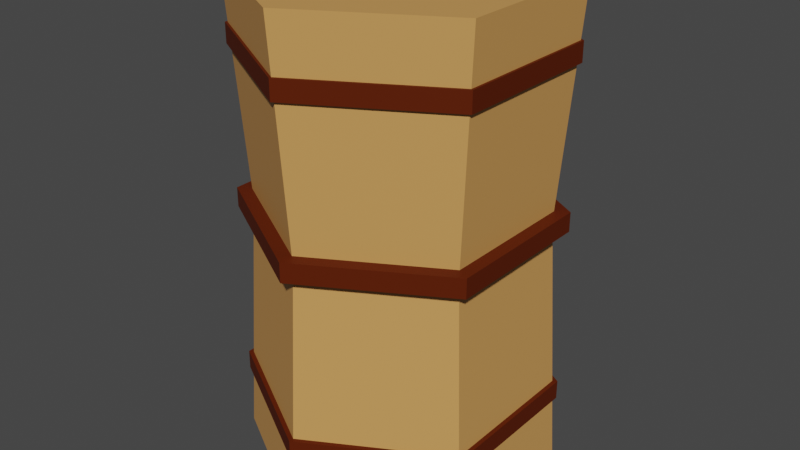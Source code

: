 # Source: thatch.blend  (saved by Blender 2.92.15; exported with 4.5.12 LTS)
import bpy
from mathutils import Matrix  # noqa: F401  (used for matrix-valued properties, if any)

bpy.ops.wm.read_factory_settings(use_empty=True)
scene = bpy.context.scene
scene.name = 'Scene'

# ---- collections
col_collection = bpy.data.collections.new('Collection'); scene.collection.children.link(col_collection)

# ---- materials (node trees are filled in below, after node groups)
mat_thatch = bpy.data.materials.new('Thatch')
mat_thatch.use_transparent_shadow = False
mat_thatchstrap = bpy.data.materials.new('ThatchStrap')
mat_thatchstrap.use_transparent_shadow = False
mat_thatchstrap_001 = bpy.data.materials.new('ThatchStrap.001')
mat_thatchstrap_001.use_transparent_shadow = False
mat_thatchstrap_002 = bpy.data.materials.new('ThatchStrap.002')
mat_thatchstrap_002.use_transparent_shadow = False

# ---- material node trees
mat_thatch.use_nodes = True; mat_thatch.node_tree.nodes.clear()
_N = mat_thatch.node_tree.nodes; _L = mat_thatch.node_tree.links
n0 = _N.new('ShaderNodeBsdfPrincipled'); n0.name = 'Principled BSDF'; n0.location = (10, 300)
n0.distribution = 'GGX'
n0.subsurface_method = 'BURLEY'
n0.inputs[0].default_value = (0.6573, 0.3254, 0.09602, 1.0)
n0.inputs[3].default_value = 1.45
n0.inputs[27].default_value = (0.0, 0.0, 0.0, 1.0)
n0.inputs[28].default_value = 1.0
n1 = _N.new('ShaderNodeOutputMaterial'); n1.name = 'Material Output'; n1.location = (300, 300)
_L.new(n0.outputs[0], n1.inputs[0])
n1.is_active_output = True
mat_thatchstrap.use_nodes = True; mat_thatchstrap.node_tree.nodes.clear()
_N = mat_thatchstrap.node_tree.nodes; _L = mat_thatchstrap.node_tree.links
n0 = _N.new('ShaderNodeBsdfPrincipled'); n0.name = 'Principled BSDF'; n0.location = (10, 300)
n0.distribution = 'GGX'
n0.subsurface_method = 'BURLEY'
n0.inputs[0].default_value = (0.09973, 0.01521, 0.002503, 1.0)
n0.inputs[3].default_value = 1.45
n0.inputs[13].default_value = 0.1
n0.inputs[27].default_value = (0.0, 0.0, 0.0, 1.0)
n0.inputs[28].default_value = 1.0
n1 = _N.new('ShaderNodeOutputMaterial'); n1.name = 'Material Output'; n1.location = (300, 300)
_L.new(n0.outputs[0], n1.inputs[0])
n1.is_active_output = True
mat_thatchstrap_001.use_nodes = True; mat_thatchstrap_001.node_tree.nodes.clear()
_N = mat_thatchstrap_001.node_tree.nodes; _L = mat_thatchstrap_001.node_tree.links
n0 = _N.new('ShaderNodeBsdfPrincipled'); n0.name = 'Principled BSDF'; n0.location = (10, 300)
n0.distribution = 'GGX'
n0.subsurface_method = 'BURLEY'
n0.inputs[0].default_value = (0.09973, 0.01521, 0.002503, 1.0)
n0.inputs[3].default_value = 1.45
n0.inputs[13].default_value = 0.1
n0.inputs[27].default_value = (0.0, 0.0, 0.0, 1.0)
n0.inputs[28].default_value = 1.0
n1 = _N.new('ShaderNodeOutputMaterial'); n1.name = 'Material Output'; n1.location = (300, 300)
_L.new(n0.outputs[0], n1.inputs[0])
n1.is_active_output = True
mat_thatchstrap_002.use_nodes = True; mat_thatchstrap_002.node_tree.nodes.clear()
_N = mat_thatchstrap_002.node_tree.nodes; _L = mat_thatchstrap_002.node_tree.links
n0 = _N.new('ShaderNodeBsdfPrincipled'); n0.name = 'Principled BSDF'; n0.location = (10, 300)
n0.distribution = 'GGX'
n0.subsurface_method = 'BURLEY'
n0.inputs[0].default_value = (0.09973, 0.01521, 0.002503, 1.0)
n0.inputs[3].default_value = 1.45
n0.inputs[13].default_value = 0.1
n0.inputs[27].default_value = (0.0, 0.0, 0.0, 1.0)
n0.inputs[28].default_value = 1.0
n1 = _N.new('ShaderNodeOutputMaterial'); n1.name = 'Material Output'; n1.location = (300, 300)
_L.new(n0.outputs[0], n1.inputs[0])
n1.is_active_output = True

# ---- world
world_world = bpy.data.worlds.new('World'); scene.world = world_world
world_world.use_nodes = True; world_world.node_tree.nodes.clear()
_N = world_world.node_tree.nodes; _L = world_world.node_tree.links
n0 = _N.new('ShaderNodeOutputWorld'); n0.name = 'World Output'; n0.location = (300, 300)
n1 = _N.new('ShaderNodeBackground'); n1.name = 'Background'; n1.location = (10, 300)
n1.inputs[0].default_value = (0.05088, 0.05088, 0.05088, 1.0)
_L.new(n1.outputs[0], n0.inputs[0])
n0.is_active_output = True
world_world.color = (0.05088, 0.05088, 0.05088)
world_world.use_sun_shadow = False
world_world.sun_shadow_jitter_overblur = 0.0

# ---- meshes
me_cylinder = bpy.data.meshes.new('Cylinder')
me_cylinder.from_pydata([(0.0, 1.0, -1.0), (-1.981e-09, 0.9003, 0.3327), (0.866, 0.5, -1.0), (0.7797, 0.4501, 0.3327), (0.866, -0.5, -1.0), (0.7797, -0.4501, 0.3327), (-8.742e-08, -1.0, -1.0), (-8.069e-08, -0.9003, 0.3327), (-0.866, -0.5, -1.0), (-0.7797, -0.4501, 0.3327), (-0.866, 0.5, -1.0), (-0.7797, 0.4501, 0.3327), (0.8746, 0.505, 1.488), (7.678e-09, 1.01, 1.488), (0.8746, -0.505, 1.488), (-8.061e-08, -1.01, 1.488), (-0.8746, -0.505, 1.488), (-0.8746, 0.505, 1.488)], [], [(0, 1, 3, 2), (2, 3, 5, 4), (4, 5, 7, 6), (6, 7, 9, 8), (9, 7, 15, 16), (8, 9, 11, 10), (10, 11, 1, 0), (0, 2, 4, 6, 8, 10), (12, 13, 17, 16, 15, 14), (5, 3, 12, 14), (11, 9, 16, 17), (3, 1, 13, 12), (7, 5, 14, 15), (1, 11, 17, 13)])
_uv = me_cylinder.uv_layers.new(name='UVMap')
_uv.uv.foreach_set('vector', [1.0, 0.5, 1.0, 1.0, 0.8333, 1.0, 0.8333, 0.5, 0.8333, 0.5, 0.8333, 1.0, 0.6667, 1.0, 0.6667, 0.5, 0.6667, 0.5, 0.6667, 1.0, 0.5, 1.0, 0.5, 0.5, 0.5, 0.5, 0.5, 1.0, 0.3333, 1.0, 0.3333, 0.5, 0.3333, 1.0, 0.5, 1.0, 0.5, 1.0, 0.3333, 1.0, 0.3333, 0.5, 0.3333, 1.0, 0.1667, 1.0, 0.1667, 0.5, 0.1667, 0.5, 0.1667, 1.0, -8.941e-08, 1.0, -8.941e-08, 0.5, 0.75, 0.49, 0.9578, 0.37, 0.9578, 0.13, 0.75, 0.01, 0.5422, 0.13, 0.5422, 0.37, 0.4578, 0.37, 0.25, 0.49, 0.04215, 0.37, 0.04215, 0.13, 0.25, 0.01, 0.4578, 0.13, 0.6667, 1.0, 0.8333, 1.0, 0.8333, 1.0, 0.6667, 1.0, 0.1667, 1.0, 0.3333, 1.0, 0.3333, 1.0, 0.1667, 1.0, 0.8333, 1.0, 1.0, 1.0, 1.0, 1.0, 0.8333, 1.0, 0.5, 1.0, 0.6667, 1.0, 0.6667, 1.0, 0.5, 1.0, -8.941e-08, 1.0, 0.1667, 1.0, 0.1667, 1.0, -8.941e-08, 1.0])
me_cylinder.materials.append(mat_thatch)
me_cylinder.use_remesh_fix_poles = True
me_cylinder.use_remesh_preserve_attributes = False
me_cylinder.use_mirror_vertex_groups = False
me_cylinder.update()
me_cylinder_001 = bpy.data.meshes.new('Cylinder.001')
me_cylinder_001.from_pydata([(0.0, 1.0, -1.0), (0.0, 1.0, 1.0), (0.866, 0.5, -1.0), (0.866, 0.5, 1.0), (0.866, -0.5, -1.0), (0.866, -0.5, 1.0), (-8.742e-08, -1.0, -1.0), (-8.742e-08, -1.0, 1.0), (-0.866, -0.5, -1.0), (-0.866, -0.5, 1.0), (-0.866, 0.5, -1.0), (-0.866, 0.5, 1.0)], [], [(0, 1, 3, 2), (2, 3, 5, 4), (4, 5, 7, 6), (6, 7, 9, 8), (3, 1, 11, 9, 7, 5), (8, 9, 11, 10), (10, 11, 1, 0), (0, 2, 4, 6, 8, 10)])
_uv = me_cylinder_001.uv_layers.new(name='UVMap')
_uv.uv.foreach_set('vector', [1.0, 0.5, 1.0, 1.0, 0.8333, 1.0, 0.8333, 0.5, 0.8333, 0.5, 0.8333, 1.0, 0.6667, 1.0, 0.6667, 0.5, 0.6667, 0.5, 0.6667, 1.0, 0.5, 1.0, 0.5, 0.5, 0.5, 0.5, 0.5, 1.0, 0.3333, 1.0, 0.3333, 0.5, 0.4578, 0.37, 0.25, 0.49, 0.04215, 0.37, 0.04215, 0.13, 0.25, 0.01, 0.4578, 0.13, 0.3333, 0.5, 0.3333, 1.0, 0.1667, 1.0, 0.1667, 0.5, 0.1667, 0.5, 0.1667, 1.0, -8.941e-08, 1.0, -8.941e-08, 0.5, 0.75, 0.49, 0.9578, 0.37, 0.9578, 0.13, 0.75, 0.01, 0.5422, 0.13, 0.5422, 0.37])
me_cylinder_001.materials.append(mat_thatchstrap)
me_cylinder_001.use_remesh_fix_poles = True
me_cylinder_001.use_remesh_preserve_attributes = False
me_cylinder_001.use_mirror_vertex_groups = False
me_cylinder_001.update()
me_cylinder_002 = bpy.data.meshes.new('Cylinder.002')
me_cylinder_002.from_pydata([(0.0, 1.0, -1.0), (0.0, 1.0, 1.0), (0.866, 0.5, -1.0), (0.866, 0.5, 1.0), (0.866, -0.5, -1.0), (0.866, -0.5, 1.0), (-8.742e-08, -1.0, -1.0), (-8.742e-08, -1.0, 1.0), (-0.866, -0.5, -1.0), (-0.866, -0.5, 1.0), (-0.866, 0.5, -1.0), (-0.866, 0.5, 1.0)], [], [(0, 1, 3, 2), (2, 3, 5, 4), (4, 5, 7, 6), (6, 7, 9, 8), (3, 1, 11, 9, 7, 5), (8, 9, 11, 10), (10, 11, 1, 0), (0, 2, 4, 6, 8, 10)])
_uv = me_cylinder_002.uv_layers.new(name='UVMap')
_uv.uv.foreach_set('vector', [1.0, 0.5, 1.0, 1.0, 0.8333, 1.0, 0.8333, 0.5, 0.8333, 0.5, 0.8333, 1.0, 0.6667, 1.0, 0.6667, 0.5, 0.6667, 0.5, 0.6667, 1.0, 0.5, 1.0, 0.5, 0.5, 0.5, 0.5, 0.5, 1.0, 0.3333, 1.0, 0.3333, 0.5, 0.4578, 0.37, 0.25, 0.49, 0.04215, 0.37, 0.04215, 0.13, 0.25, 0.01, 0.4578, 0.13, 0.3333, 0.5, 0.3333, 1.0, 0.1667, 1.0, 0.1667, 0.5, 0.1667, 0.5, 0.1667, 1.0, -8.941e-08, 1.0, -8.941e-08, 0.5, 0.75, 0.49, 0.9578, 0.37, 0.9578, 0.13, 0.75, 0.01, 0.5422, 0.13, 0.5422, 0.37])
me_cylinder_002.materials.append(mat_thatchstrap_001)
me_cylinder_002.use_remesh_fix_poles = True
me_cylinder_002.use_remesh_preserve_attributes = False
me_cylinder_002.use_mirror_vertex_groups = False
me_cylinder_002.update()
me_cylinder_003 = bpy.data.meshes.new('Cylinder.003')
me_cylinder_003.from_pydata([(0.0, 1.0, -1.0), (0.0, 1.0, 1.0), (0.866, 0.5, -1.0), (0.866, 0.5, 1.0), (0.866, -0.5, -1.0), (0.866, -0.5, 1.0), (-8.742e-08, -1.0, -1.0), (-8.742e-08, -1.0, 1.0), (-0.866, -0.5, -1.0), (-0.866, -0.5, 1.0), (-0.866, 0.5, -1.0), (-0.866, 0.5, 1.0)], [], [(0, 1, 3, 2), (2, 3, 5, 4), (4, 5, 7, 6), (6, 7, 9, 8), (3, 1, 11, 9, 7, 5), (8, 9, 11, 10), (10, 11, 1, 0), (0, 2, 4, 6, 8, 10)])
_uv = me_cylinder_003.uv_layers.new(name='UVMap')
_uv.uv.foreach_set('vector', [1.0, 0.5, 1.0, 1.0, 0.8333, 1.0, 0.8333, 0.5, 0.8333, 0.5, 0.8333, 1.0, 0.6667, 1.0, 0.6667, 0.5, 0.6667, 0.5, 0.6667, 1.0, 0.5, 1.0, 0.5, 0.5, 0.5, 0.5, 0.5, 1.0, 0.3333, 1.0, 0.3333, 0.5, 0.4578, 0.37, 0.25, 0.49, 0.04215, 0.37, 0.04215, 0.13, 0.25, 0.01, 0.4578, 0.13, 0.3333, 0.5, 0.3333, 1.0, 0.1667, 1.0, 0.1667, 0.5, 0.1667, 0.5, 0.1667, 1.0, -8.941e-08, 1.0, -8.941e-08, 0.5, 0.75, 0.49, 0.9578, 0.37, 0.9578, 0.13, 0.75, 0.01, 0.5422, 0.13, 0.5422, 0.37])
me_cylinder_003.materials.append(mat_thatchstrap_002)
me_cylinder_003.use_remesh_fix_poles = True
me_cylinder_003.use_remesh_preserve_attributes = False
me_cylinder_003.use_mirror_vertex_groups = False
me_cylinder_003.update()

# ---- objects
ob_cylinder = bpy.data.objects.new('Cylinder', me_cylinder)
ob_cylinder_001 = bpy.data.objects.new('Cylinder.001', me_cylinder_001)
ob_cylinder_002 = bpy.data.objects.new('Cylinder.002', me_cylinder_002)
ob_cylinder_003 = bpy.data.objects.new('Cylinder.003', me_cylinder_003)

# ---- transforms, parenting, visibility, modifiers, constraints
ob_cylinder.location = (0.0, 0.0, 0.0)
ob_cylinder.scale = (1.0, 1.0, 1.246)
ob_cylinder.lineart.crease_threshold = 0.0
ob_cylinder_001.location = (0.0, 2.384e-07, 0.4101)
ob_cylinder_001.scale = (1.0, 1.0, 0.06307)
ob_cylinder_001.lineart.crease_threshold = 0.0
ob_cylinder_002.location = (0.0, 2.384e-07, 1.439)
ob_cylinder_002.scale = (1.0, 1.0, 0.06307)
ob_cylinder_002.lineart.crease_threshold = 0.0
ob_cylinder_003.location = (0.0, 2.384e-07, -0.7708)
ob_cylinder_003.scale = (1.0, 1.0, 0.06307)
ob_cylinder_003.lineart.crease_threshold = 0.0

# ---- collection membership
col_collection.objects.link(ob_cylinder)
col_collection.objects.link(ob_cylinder_001)
col_collection.objects.link(ob_cylinder_002)
col_collection.objects.link(ob_cylinder_003)

# ---- scene / render settings (as saved in the file)
scene.frame_start = 1; scene.frame_end = 250; scene.frame_set(1)
scene.render.engine = 'BLENDER_EEVEE_NEXT'
scene.cycles.use_denoising = False
scene.cycles.samples = 128
scene.cycles.sampling_pattern = 'TABULATED_SOBOL'
scene.cycles.use_adaptive_sampling = False
scene.cycles.use_light_tree = False
scene.view_settings.view_transform = 'Filmic'
bpy.context.view_layer.update()

# ---- added for rendering (the .blend has no active camera and no usable light): camera, sun
cam_auto = bpy.data.cameras.new('AutoCamera')
cam_auto.lens = 50.0
cam_auto.sensor_width = 36.0
cam_auto.clip_end = 1000.0
ob_auto_camera = bpy.data.objects.new('AutoCamera', cam_auto)
scene.collection.objects.link(ob_auto_camera)
ob_auto_camera.location = (3.78598, -4.54317, 3.33248)
ob_auto_camera.rotation_euler = (1.09748, -7.21219e-08, 0.694738)
scene.camera = ob_auto_camera
light_auto_sun = bpy.data.lights.new('AutoSun', 'SUN')
light_auto_sun.energy = 3.0
light_auto_sun.angle = 0.0523599
ob_auto_sun = bpy.data.objects.new('AutoSun', light_auto_sun)
scene.collection.objects.link(ob_auto_sun)
ob_auto_sun.rotation_euler = (0.872665, 0.174533, 0.523599)
bpy.context.view_layer.update()
